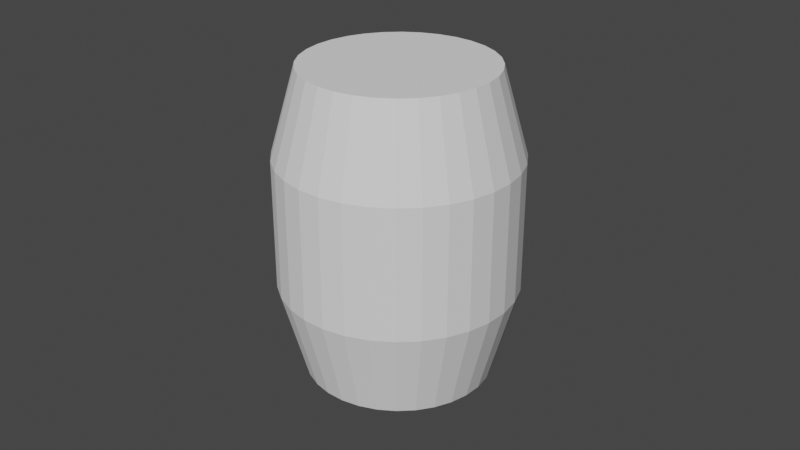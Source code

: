 # Source: barrel.blend  (saved by Blender 2.82.7; exported with 4.5.12 LTS)
import bpy
from mathutils import Matrix  # noqa: F401  (used for matrix-valued properties, if any)

bpy.ops.wm.read_factory_settings(use_empty=True)
scene = bpy.context.scene
scene.name = 'Scene'

# ---- collections
col_collection = bpy.data.collections.new('Collection'); scene.collection.children.link(col_collection)

# ---- world
world_world = bpy.data.worlds.new('World'); scene.world = world_world
world_world.use_nodes = True; world_world.node_tree.nodes.clear()
_N = world_world.node_tree.nodes; _L = world_world.node_tree.links
n0 = _N.new('ShaderNodeOutputWorld'); n0.name = 'World Output'; n0.location = (300, 300)
n1 = _N.new('ShaderNodeBackground'); n1.name = 'Background'; n1.location = (10, 300)
n1.inputs[0].default_value = (0.05088, 0.05088, 0.05088, 1.0)
_L.new(n1.outputs[0], n0.inputs[0])
n0.is_active_output = True
world_world.color = (0.05088, 0.05088, 0.05088)
world_world.use_sun_shadow = False
world_world.sun_shadow_jitter_overblur = 0.0

# ---- cameras
cam_camera = bpy.data.cameras.new('Camera')
cam_camera.clip_end = 100.0
cam_camera.ortho_scale = 7.314

# ---- meshes
me_cylinder = bpy.data.meshes.new('Cylinder')
me_cylinder.from_pydata([(0.0, 1.0, -1.0), (0.0, 1.0, 1.0), (0.1951, 0.9808, -1.0), (0.1951, 0.9808, 1.0), (0.3827, 0.9239, -1.0), (0.3827, 0.9239, 1.0), (0.5556, 0.8315, -1.0), (0.5556, 0.8315, 1.0), (0.7071, 0.7071, -1.0), (0.7071, 0.7071, 1.0), (0.8315, 0.5556, -1.0), (0.8315, 0.5556, 1.0), (0.9239, 0.3827, -1.0), (0.9239, 0.3827, 1.0), (0.9808, 0.1951, -1.0), (0.9808, 0.1951, 1.0), (1.0, 7.55e-08, -1.0), (1.0, 7.55e-08, 1.0), (0.9808, -0.1951, -1.0), (0.9808, -0.1951, 1.0), (0.9239, -0.3827, -1.0), (0.9239, -0.3827, 1.0), (0.8315, -0.5556, -1.0), (0.8315, -0.5556, 1.0), (0.7071, -0.7071, -1.0), (0.7071, -0.7071, 1.0), (0.5556, -0.8315, -1.0), (0.5556, -0.8315, 1.0), (0.3827, -0.9239, -1.0), (0.3827, -0.9239, 1.0), (0.1951, -0.9808, -1.0), (0.1951, -0.9808, 1.0), (-3.258e-07, -1.0, -1.0), (-3.258e-07, -1.0, 1.0), (-0.1951, -0.9808, -1.0), (-0.1951, -0.9808, 1.0), (-0.3827, -0.9239, -1.0), (-0.3827, -0.9239, 1.0), (-0.5556, -0.8315, -1.0), (-0.5556, -0.8315, 1.0), (-0.7071, -0.7071, -1.0), (-0.7071, -0.7071, 1.0), (-0.8315, -0.5556, -1.0), (-0.8315, -0.5556, 1.0), (-0.9239, -0.3827, -1.0), (-0.9239, -0.3827, 1.0), (-0.9808, -0.1951, -1.0), (-0.9808, -0.1951, 1.0), (-1.0, 9.656e-07, -1.0), (-1.0, 9.656e-07, 1.0), (-0.9808, 0.1951, -1.0), (-0.9808, 0.1951, 1.0), (-0.9239, 0.3827, -1.0), (-0.9239, 0.3827, 1.0), (-0.8315, 0.5556, -1.0), (-0.8315, 0.5556, 1.0), (-0.7071, 0.7071, -1.0), (-0.7071, 0.7071, 1.0), (-0.5556, 0.8315, -1.0), (-0.5556, 0.8315, 1.0), (-0.3827, 0.9239, -1.0), (-0.3827, 0.9239, 1.0), (-0.1951, 0.9808, -1.0), (-0.1951, 0.9808, 1.0), (-1.418e-08, 1.265, -0.4072), (-1.418e-08, 1.265, 0.436), (0.2468, 1.241, 0.436), (0.2468, 1.241, -0.4072), (0.484, 1.169, 0.436), (0.484, 1.169, -0.4072), (0.7027, 1.052, 0.436), (0.7027, 1.052, -0.4072), (0.8944, 0.8944, 0.436), (0.8944, 0.8944, -0.4072), (1.052, 0.7027, 0.436), (1.052, 0.7027, -0.4072), (1.169, 0.484, 0.436), (1.169, 0.484, -0.4072), (1.241, 0.2468, 0.436), (1.241, 0.2468, -0.4072), (1.265, 1.114e-08, 0.436), (1.265, 1.114e-08, -0.4072), (1.241, -0.2468, 0.436), (1.241, -0.2468, -0.4072), (1.169, -0.484, 0.436), (1.169, -0.484, -0.4072), (1.052, -0.7027, 0.436), (1.052, -0.7027, -0.4072), (0.8944, -0.8944, 0.436), (0.8944, -0.8944, -0.4072), (0.7027, -1.052, 0.436), (0.7027, -1.052, -0.4072), (0.484, -1.169, 0.436), (0.484, -1.169, -0.4072), (0.2468, -1.241, 0.436), (0.2468, -1.241, -0.4072), (-4.263e-07, -1.265, 0.436), (-4.263e-07, -1.265, -0.4072), (-0.2468, -1.241, 0.436), (-0.2468, -1.241, -0.4072), (-0.484, -1.169, 0.436), (-0.484, -1.169, -0.4072), (-0.7027, -1.052, 0.436), (-0.7027, -1.052, -0.4072), (-0.8944, -0.8944, 0.436), (-0.8944, -0.8944, -0.4072), (-1.052, -0.7027, 0.436), (-1.052, -0.7027, -0.4072), (-1.169, -0.484, 0.436), (-1.169, -0.484, -0.4072), (-1.241, -0.2468, 0.436), (-1.241, -0.2468, -0.4072), (-1.265, 1.137e-06, 0.436), (-1.265, 1.137e-06, -0.4072), (-1.241, 0.2468, 0.436), (-1.241, 0.2468, -0.4072), (-1.169, 0.484, 0.436), (-1.169, 0.484, -0.4072), (-1.052, 0.7027, 0.436), (-1.052, 0.7027, -0.4072), (-0.8944, 0.8944, 0.436), (-0.8944, 0.8944, -0.4072), (-0.7027, 1.052, 0.436), (-0.7027, 1.052, -0.4072), (-0.484, 1.169, 0.436), (-0.484, 1.169, -0.4072), (-0.2468, 1.241, 0.436), (-0.2468, 1.241, -0.4072)], [], [(65, 1, 3, 66), (66, 3, 5, 68), (68, 5, 7, 70), (70, 7, 9, 72), (72, 9, 11, 74), (74, 11, 13, 76), (76, 13, 15, 78), (78, 15, 17, 80), (80, 17, 19, 82), (82, 19, 21, 84), (84, 21, 23, 86), (86, 23, 25, 88), (88, 25, 27, 90), (90, 27, 29, 92), (92, 29, 31, 94), (94, 31, 33, 96), (96, 33, 35, 98), (98, 35, 37, 100), (100, 37, 39, 102), (102, 39, 41, 104), (104, 41, 43, 106), (106, 43, 45, 108), (108, 45, 47, 110), (110, 47, 49, 112), (112, 49, 51, 114), (114, 51, 53, 116), (116, 53, 55, 118), (118, 55, 57, 120), (120, 57, 59, 122), (122, 59, 61, 124), (3, 1, 63, 61, 59, 57, 55, 53, 51, 49, 47, 45, 43, 41, 39, 37, 35, 33, 31, 29, 27, 25, 23, 21, 19, 17, 15, 13, 11, 9, 7, 5), (124, 61, 63, 126), (126, 63, 1, 65), (0, 2, 4, 6, 8, 10, 12, 14, 16, 18, 20, 22, 24, 26, 28, 30, 32, 34, 36, 38, 40, 42, 44, 46, 48, 50, 52, 54, 56, 58, 60, 62), (62, 127, 64, 0), (127, 126, 65, 64), (60, 125, 127, 62), (125, 124, 126, 127), (58, 123, 125, 60), (123, 122, 124, 125), (56, 121, 123, 58), (121, 120, 122, 123), (54, 119, 121, 56), (119, 118, 120, 121), (52, 117, 119, 54), (117, 116, 118, 119), (50, 115, 117, 52), (115, 114, 116, 117), (48, 113, 115, 50), (113, 112, 114, 115), (46, 111, 113, 48), (111, 110, 112, 113), (44, 109, 111, 46), (109, 108, 110, 111), (42, 107, 109, 44), (107, 106, 108, 109), (40, 105, 107, 42), (105, 104, 106, 107), (38, 103, 105, 40), (103, 102, 104, 105), (36, 101, 103, 38), (101, 100, 102, 103), (34, 99, 101, 36), (99, 98, 100, 101), (32, 97, 99, 34), (97, 96, 98, 99), (30, 95, 97, 32), (95, 94, 96, 97), (28, 93, 95, 30), (93, 92, 94, 95), (26, 91, 93, 28), (91, 90, 92, 93), (24, 89, 91, 26), (89, 88, 90, 91), (22, 87, 89, 24), (87, 86, 88, 89), (20, 85, 87, 22), (85, 84, 86, 87), (18, 83, 85, 20), (83, 82, 84, 85), (16, 81, 83, 18), (81, 80, 82, 83), (14, 79, 81, 16), (79, 78, 80, 81), (12, 77, 79, 14), (77, 76, 78, 79), (10, 75, 77, 12), (75, 74, 76, 77), (8, 73, 75, 10), (73, 72, 74, 75), (6, 71, 73, 8), (71, 70, 72, 73), (4, 69, 71, 6), (69, 68, 70, 71), (2, 67, 69, 4), (67, 66, 68, 69), (0, 64, 67, 2), (64, 65, 66, 67)])
_uv = me_cylinder.uv_layers.new(name='UVMap')
_uv.uv.foreach_set('vector', [1.0, 0.8369, 1.0, 1.0, 0.9688, 1.0, 0.9688, 0.8369, 0.9688, 0.8369, 0.9688, 1.0, 0.9375, 1.0, 0.9375, 0.8369, 0.9375, 0.8369, 0.9375, 1.0, 0.9062, 1.0, 0.9062, 0.8369, 0.9062, 0.8369, 0.9062, 1.0, 0.875, 1.0, 0.875, 0.8369, 0.875, 0.8369, 0.875, 1.0, 0.8438, 1.0, 0.8438, 0.8369, 0.8438, 0.8369, 0.8438, 1.0, 0.8125, 1.0, 0.8125, 0.8369, 0.8125, 0.8369, 0.8125, 1.0, 0.7812, 1.0, 0.7812, 0.8369, 0.7812, 0.8369, 0.7812, 1.0, 0.75, 1.0, 0.75, 0.8369, 0.75, 0.8369, 0.75, 1.0, 0.7188, 1.0, 0.7188, 0.8369, 0.7188, 0.8369, 0.7188, 1.0, 0.6875, 1.0, 0.6875, 0.8369, 0.6875, 0.8369, 0.6875, 1.0, 0.6562, 1.0, 0.6562, 0.8369, 0.6562, 0.8369, 0.6562, 1.0, 0.625, 1.0, 0.625, 0.8369, 0.625, 0.8369, 0.625, 1.0, 0.5938, 1.0, 0.5938, 0.8369, 0.5938, 0.8369, 0.5938, 1.0, 0.5625, 1.0, 0.5625, 0.8369, 0.5625, 0.8369, 0.5625, 1.0, 0.5312, 1.0, 0.5312, 0.8369, 0.5312, 0.8369, 0.5312, 1.0, 0.5, 1.0, 0.5, 0.8369, 0.5, 0.8369, 0.5, 1.0, 0.4688, 1.0, 0.4687, 0.8369, 0.4687, 0.8369, 0.4688, 1.0, 0.4375, 1.0, 0.4375, 0.8369, 0.4375, 0.8369, 0.4375, 1.0, 0.4062, 1.0, 0.4062, 0.8369, 0.4062, 0.8369, 0.4062, 1.0, 0.375, 1.0, 0.375, 0.8369, 0.375, 0.8369, 0.375, 1.0, 0.3438, 1.0, 0.3438, 0.8369, 0.3438, 0.8369, 0.3438, 1.0, 0.3125, 1.0, 0.3125, 0.8369, 0.3125, 0.8369, 0.3125, 1.0, 0.2812, 1.0, 0.2812, 0.8369, 0.2812, 0.8369, 0.2812, 1.0, 0.25, 1.0, 0.25, 0.8369, 0.25, 0.8369, 0.25, 1.0, 0.2188, 1.0, 0.2188, 0.8369, 0.2188, 0.8369, 0.2188, 1.0, 0.1875, 1.0, 0.1875, 0.8369, 0.1875, 0.8369, 0.1875, 1.0, 0.1562, 1.0, 0.1562, 0.8369, 0.1562, 0.8369, 0.1562, 1.0, 0.125, 1.0, 0.125, 0.8369, 0.125, 0.8369, 0.125, 1.0, 0.09375, 1.0, 0.09375, 0.8369, 0.09375, 0.8369, 0.09375, 1.0, 0.0625, 1.0, 0.0625, 0.8369, 0.2968, 0.4854, 0.25, 0.49, 0.2032, 0.4854, 0.1582, 0.4717, 0.1167, 0.4496, 0.08029, 0.4197, 0.05045, 0.3833, 0.02827, 0.3418, 0.01461, 0.2968, 0.01, 0.25, 0.01461, 0.2032, 0.02827, 0.1582, 0.05045, 0.1167, 0.08029, 0.08029, 0.1167, 0.05045, 0.1582, 0.02827, 0.2032, 0.01461, 0.25, 0.01, 0.2968, 0.01461, 0.3418, 0.02827, 0.3833, 0.05045, 0.4197, 0.08029, 0.4496, 0.1167, 0.4717, 0.1582, 0.4854, 0.2032, 0.49, 0.25, 0.4854, 0.2968, 0.4717, 0.3418, 0.4496, 0.3833, 0.4197, 0.4197, 0.3833, 0.4496, 0.3418, 0.4717, 0.0625, 0.8369, 0.0625, 1.0, 0.03125, 1.0, 0.03125, 0.8369, 0.03125, 0.8369, 0.03125, 1.0, 0.0, 1.0, 0.0, 0.8369, 0.75, 0.49, 0.7968, 0.4854, 0.8418, 0.4717, 0.8833, 0.4496, 0.9197, 0.4197, 0.9496, 0.3833, 0.9717, 0.3418, 0.9854, 0.2968, 0.99, 0.25, 0.9854, 0.2032, 0.9717, 0.1582, 0.9496, 0.1167, 0.9197, 0.08029, 0.8833, 0.05045, 0.8418, 0.02827, 0.7968, 0.01461, 0.75, 0.01, 0.7032, 0.01461, 0.6582, 0.02827, 0.6167, 0.05045, 0.5803, 0.08029, 0.5504, 0.1167, 0.5283, 0.1582, 0.5146, 0.2032, 0.51, 0.25, 0.5146, 0.2968, 0.5283, 0.3418, 0.5504, 0.3833, 0.5803, 0.4197, 0.6167, 0.4496, 0.6582, 0.4717, 0.7032, 0.4854, 0.03125, 0.5, 0.03125, 0.6703, 0.0, 0.6703, 0.0, 0.5, 0.03125, 0.6703, 0.03125, 0.8369, 0.0, 0.8369, 0.0, 0.6703, 0.0625, 0.5, 0.0625, 0.6703, 0.03125, 0.6703, 0.03125, 0.5, 0.0625, 0.6703, 0.0625, 0.8369, 0.03125, 0.8369, 0.03125, 0.6703, 0.09375, 0.5, 0.09375, 0.6703, 0.0625, 0.6703, 0.0625, 0.5, 0.09375, 0.6703, 0.09375, 0.8369, 0.0625, 0.8369, 0.0625, 0.6703, 0.125, 0.5, 0.125, 0.6703, 0.09375, 0.6703, 0.09375, 0.5, 0.125, 0.6703, 0.125, 0.8369, 0.09375, 0.8369, 0.09375, 0.6703, 0.1562, 0.5, 0.1562, 0.6703, 0.125, 0.6703, 0.125, 0.5, 0.1562, 0.6703, 0.1562, 0.8369, 0.125, 0.8369, 0.125, 0.6703, 0.1875, 0.5, 0.1875, 0.6703, 0.1562, 0.6703, 0.1562, 0.5, 0.1875, 0.6703, 0.1875, 0.8369, 0.1562, 0.8369, 0.1562, 0.6703, 0.2188, 0.5, 0.2188, 0.6703, 0.1875, 0.6703, 0.1875, 0.5, 0.2188, 0.6703, 0.2188, 0.8369, 0.1875, 0.8369, 0.1875, 0.6703, 0.25, 0.5, 0.25, 0.6703, 0.2188, 0.6703, 0.2188, 0.5, 0.25, 0.6703, 0.25, 0.8369, 0.2188, 0.8369, 0.2188, 0.6703, 0.2812, 0.5, 0.2812, 0.6703, 0.25, 0.6703, 0.25, 0.5, 0.2812, 0.6703, 0.2812, 0.8369, 0.25, 0.8369, 0.25, 0.6703, 0.3125, 0.5, 0.3125, 0.6703, 0.2812, 0.6703, 0.2812, 0.5, 0.3125, 0.6703, 0.3125, 0.8369, 0.2812, 0.8369, 0.2812, 0.6703, 0.3438, 0.5, 0.3438, 0.6703, 0.3125, 0.6703, 0.3125, 0.5, 0.3438, 0.6703, 0.3438, 0.8369, 0.3125, 0.8369, 0.3125, 0.6703, 0.375, 0.5, 0.375, 0.6703, 0.3438, 0.6703, 0.3438, 0.5, 0.375, 0.6703, 0.375, 0.8369, 0.3438, 0.8369, 0.3438, 0.6703, 0.4062, 0.5, 0.4062, 0.6703, 0.375, 0.6703, 0.375, 0.5, 0.4062, 0.6703, 0.4062, 0.8369, 0.375, 0.8369, 0.375, 0.6703, 0.4375, 0.5, 0.4375, 0.6703, 0.4062, 0.6703, 0.4062, 0.5, 0.4375, 0.6703, 0.4375, 0.8369, 0.4062, 0.8369, 0.4062, 0.6703, 0.4688, 0.5, 0.4688, 0.6703, 0.4375, 0.6703, 0.4375, 0.5, 0.4688, 0.6703, 0.4687, 0.8369, 0.4375, 0.8369, 0.4375, 0.6703, 0.5, 0.5, 0.5, 0.6703, 0.4688, 0.6703, 0.4688, 0.5, 0.5, 0.6703, 0.5, 0.8369, 0.4687, 0.8369, 0.4688, 0.6703, 0.5312, 0.5, 0.5312, 0.6703, 0.5, 0.6703, 0.5, 0.5, 0.5312, 0.6703, 0.5312, 0.8369, 0.5, 0.8369, 0.5, 0.6703, 0.5625, 0.5, 0.5625, 0.6703, 0.5312, 0.6703, 0.5312, 0.5, 0.5625, 0.6703, 0.5625, 0.8369, 0.5312, 0.8369, 0.5312, 0.6703, 0.5938, 0.5, 0.5938, 0.6703, 0.5625, 0.6703, 0.5625, 0.5, 0.5938, 0.6703, 0.5938, 0.8369, 0.5625, 0.8369, 0.5625, 0.6703, 0.625, 0.5, 0.625, 0.6703, 0.5938, 0.6703, 0.5938, 0.5, 0.625, 0.6703, 0.625, 0.8369, 0.5938, 0.8369, 0.5938, 0.6703, 0.6562, 0.5, 0.6562, 0.6703, 0.625, 0.6703, 0.625, 0.5, 0.6562, 0.6703, 0.6562, 0.8369, 0.625, 0.8369, 0.625, 0.6703, 0.6875, 0.5, 0.6875, 0.6703, 0.6562, 0.6703, 0.6562, 0.5, 0.6875, 0.6703, 0.6875, 0.8369, 0.6562, 0.8369, 0.6562, 0.6703, 0.7188, 0.5, 0.7188, 0.6703, 0.6875, 0.6703, 0.6875, 0.5, 0.7188, 0.6703, 0.7188, 0.8369, 0.6875, 0.8369, 0.6875, 0.6703, 0.75, 0.5, 0.75, 0.6703, 0.7188, 0.6703, 0.7188, 0.5, 0.75, 0.6703, 0.75, 0.8369, 0.7188, 0.8369, 0.7188, 0.6703, 0.7812, 0.5, 0.7812, 0.6703, 0.75, 0.6703, 0.75, 0.5, 0.7812, 0.6703, 0.7812, 0.8369, 0.75, 0.8369, 0.75, 0.6703, 0.8125, 0.5, 0.8125, 0.6703, 0.7812, 0.6703, 0.7812, 0.5, 0.8125, 0.6703, 0.8125, 0.8369, 0.7812, 0.8369, 0.7812, 0.6703, 0.8438, 0.5, 0.8438, 0.6703, 0.8125, 0.6703, 0.8125, 0.5, 0.8438, 0.6703, 0.8438, 0.8369, 0.8125, 0.8369, 0.8125, 0.6703, 0.875, 0.5, 0.875, 0.6703, 0.8438, 0.6703, 0.8438, 0.5, 0.875, 0.6703, 0.875, 0.8369, 0.8438, 0.8369, 0.8438, 0.6703, 0.9062, 0.5, 0.9062, 0.6703, 0.875, 0.6703, 0.875, 0.5, 0.9062, 0.6703, 0.9062, 0.8369, 0.875, 0.8369, 0.875, 0.6703, 0.9375, 0.5, 0.9375, 0.6703, 0.9062, 0.6703, 0.9062, 0.5, 0.9375, 0.6703, 0.9375, 0.8369, 0.9062, 0.8369, 0.9062, 0.6703, 0.9688, 0.5, 0.9688, 0.6703, 0.9375, 0.6703, 0.9375, 0.5, 0.9688, 0.6703, 0.9688, 0.8369, 0.9375, 0.8369, 0.9375, 0.6703, 1.0, 0.5, 1.0, 0.6703, 0.9688, 0.6703, 0.9688, 0.5, 1.0, 0.6703, 1.0, 0.8369, 0.9688, 0.8369, 0.9688, 0.6703])
me_cylinder.use_remesh_fix_poles = True
me_cylinder.use_remesh_preserve_attributes = False
me_cylinder.use_mirror_vertex_groups = False
me_cylinder.update()

# ---- objects
ob_camera = bpy.data.objects.new('Camera', cam_camera)
ob_cylinder = bpy.data.objects.new('Cylinder', me_cylinder)

# ---- transforms, parenting, visibility, modifiers, constraints
ob_camera.location = (7.359, -6.926, 4.958)
ob_camera.rotation_euler = (1.109, 0.0, 0.8149)
ob_camera.lock_rotations_4d = False
ob_camera.empty_display_type = 'ARROWS'
ob_camera.color = (0.0, 0.0, 0.0, 0.0)
ob_camera.display_type = 'WIRE'
ob_camera.lineart.crease_threshold = 0.0
ob_cylinder.location = (0.0, 0.0, 0.0)
ob_cylinder.scale = (1.0, 1.0, 1.649)
ob_cylinder.lineart.crease_threshold = 0.0

# ---- collection membership
col_collection.objects.link(ob_camera)
col_collection.objects.link(ob_cylinder)

# ---- scene / render settings (as saved in the file)
scene.camera = ob_camera
scene.frame_start = 1; scene.frame_end = 250; scene.frame_set(1)
scene.render.engine = 'BLENDER_EEVEE_NEXT'
scene.cycles.use_denoising = False
scene.cycles.samples = 128
scene.cycles.sampling_pattern = 'TABULATED_SOBOL'
scene.cycles.use_adaptive_sampling = False
scene.cycles.use_light_tree = False
scene.view_settings.view_transform = 'Filmic'
bpy.context.view_layer.update()

# ---- added for rendering (the .blend has no usable light): sun
light_auto_sun = bpy.data.lights.new('AutoSun', 'SUN')
light_auto_sun.energy = 3.0
light_auto_sun.angle = 0.0523599
ob_auto_sun = bpy.data.objects.new('AutoSun', light_auto_sun)
scene.collection.objects.link(ob_auto_sun)
ob_auto_sun.rotation_euler = (0.872665, 0.174533, 0.523599)
bpy.context.view_layer.update()
